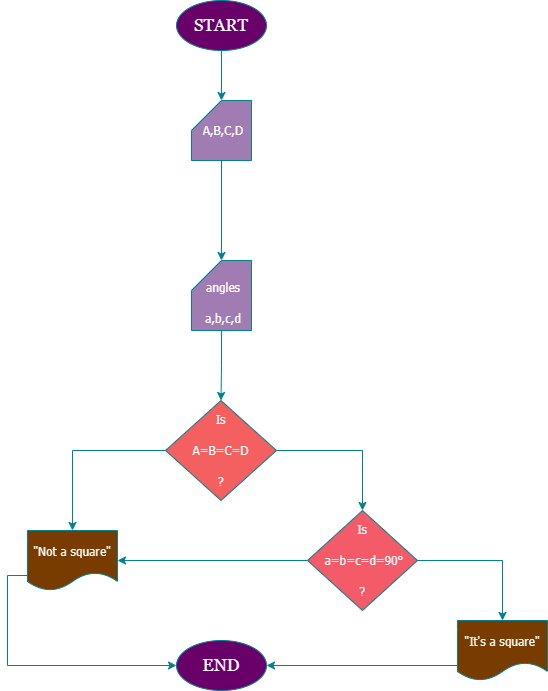

The diagram above was exported from draw.io. Its source (the exported page's mxGraphModel, read from the mxfile embedded in the PNG):
<mxGraphModel dx="746" dy="455" grid="1" gridSize="10" guides="1" tooltips="1" connect="1" arrows="1" fold="1" page="1" pageScale="1" pageWidth="827" pageHeight="1169" math="0" shadow="0">
  <root>
    <mxCell id="WIyWlLk6GJQsqaUBKTNV-0" />
    <mxCell id="WIyWlLk6GJQsqaUBKTNV-1" parent="WIyWlLk6GJQsqaUBKTNV-0" />
    <mxCell id="y0n1fJsFoZS0WrOk_BVb-0" value="&lt;font face=&quot;Georgia&quot; style=&quot;font-size: 17px;&quot; color=&quot;#ffffff&quot;&gt;START&lt;/font&gt;" style="ellipse;whiteSpace=wrap;html=1;fillColor=#690069;labelBackgroundColor=none;strokeColor=#028090;fontColor=#E4FDE1;" vertex="1" parent="WIyWlLk6GJQsqaUBKTNV-1">
      <mxGeometry x="369" y="10" width="90" height="50" as="geometry" />
    </mxCell>
    <mxCell id="y0n1fJsFoZS0WrOk_BVb-8" style="edgeStyle=orthogonalEdgeStyle;rounded=0;orthogonalLoop=1;jettySize=auto;html=1;exitX=0.5;exitY=1;exitDx=0;exitDy=0;exitPerimeter=0;strokeColor=#028090;fontColor=#E4FDE1;fillColor=#F45B69;" edge="1" parent="WIyWlLk6GJQsqaUBKTNV-1" source="y0n1fJsFoZS0WrOk_BVb-3" target="y0n1fJsFoZS0WrOk_BVb-9">
      <mxGeometry relative="1" as="geometry">
        <mxPoint x="414" y="220" as="targetPoint" />
      </mxGeometry>
    </mxCell>
    <mxCell id="y0n1fJsFoZS0WrOk_BVb-3" value="&lt;font color=&quot;#ffffff&quot;&gt;&lt;font face=&quot;Tahoma&quot;&gt;&amp;nbsp;A,B,C,D&lt;/font&gt;&lt;br&gt;&lt;/font&gt;" style="shape=card;whiteSpace=wrap;html=1;strokeColor=#028090;fontColor=#E4FDE1;fillColor=#A17CB3;" vertex="1" parent="WIyWlLk6GJQsqaUBKTNV-1">
      <mxGeometry x="384" y="110" width="60" height="60" as="geometry" />
    </mxCell>
    <mxCell id="y0n1fJsFoZS0WrOk_BVb-6" style="edgeStyle=orthogonalEdgeStyle;rounded=0;orthogonalLoop=1;jettySize=auto;html=1;exitX=0.5;exitY=1;exitDx=0;exitDy=0;strokeColor=#028090;fontColor=#E4FDE1;fillColor=#F45B69;" edge="1" parent="WIyWlLk6GJQsqaUBKTNV-1" source="y0n1fJsFoZS0WrOk_BVb-0" target="y0n1fJsFoZS0WrOk_BVb-0">
      <mxGeometry relative="1" as="geometry" />
    </mxCell>
    <mxCell id="y0n1fJsFoZS0WrOk_BVb-7" style="edgeStyle=orthogonalEdgeStyle;rounded=0;orthogonalLoop=1;jettySize=auto;html=1;exitX=0.5;exitY=1;exitDx=0;exitDy=0;entryX=0;entryY=0;entryDx=30;entryDy=0;entryPerimeter=0;strokeColor=#028090;fontColor=#E4FDE1;fillColor=#F45B69;" edge="1" parent="WIyWlLk6GJQsqaUBKTNV-1" source="y0n1fJsFoZS0WrOk_BVb-0" target="y0n1fJsFoZS0WrOk_BVb-3">
      <mxGeometry relative="1" as="geometry" />
    </mxCell>
    <mxCell id="y0n1fJsFoZS0WrOk_BVb-10" style="edgeStyle=orthogonalEdgeStyle;rounded=0;orthogonalLoop=1;jettySize=auto;html=1;exitX=0.5;exitY=1;exitDx=0;exitDy=0;exitPerimeter=0;strokeColor=#028090;fontColor=#E4FDE1;fillColor=#F45B69;" edge="1" parent="WIyWlLk6GJQsqaUBKTNV-1" source="y0n1fJsFoZS0WrOk_BVb-9" target="y0n1fJsFoZS0WrOk_BVb-11">
      <mxGeometry relative="1" as="geometry">
        <mxPoint x="414" y="400" as="targetPoint" />
      </mxGeometry>
    </mxCell>
    <mxCell id="y0n1fJsFoZS0WrOk_BVb-9" value="&lt;font face=&quot;Tahoma&quot; color=&quot;#ffffff&quot;&gt;&lt;br&gt;&amp;nbsp;angles&lt;br&gt;&lt;br&gt;&amp;nbsp;a,b,c,d&lt;/font&gt;" style="shape=card;whiteSpace=wrap;html=1;strokeColor=#028090;fontColor=#E4FDE1;fillColor=#A17CB3;" vertex="1" parent="WIyWlLk6GJQsqaUBKTNV-1">
      <mxGeometry x="384" y="270" width="60" height="70" as="geometry" />
    </mxCell>
    <mxCell id="y0n1fJsFoZS0WrOk_BVb-12" style="edgeStyle=orthogonalEdgeStyle;rounded=0;orthogonalLoop=1;jettySize=auto;html=1;exitX=1;exitY=0.5;exitDx=0;exitDy=0;strokeColor=#028090;fontColor=#E4FDE1;fillColor=#F45B69;" edge="1" parent="WIyWlLk6GJQsqaUBKTNV-1" source="y0n1fJsFoZS0WrOk_BVb-11" target="y0n1fJsFoZS0WrOk_BVb-13">
      <mxGeometry relative="1" as="geometry">
        <mxPoint x="530" y="530" as="targetPoint" />
      </mxGeometry>
    </mxCell>
    <mxCell id="y0n1fJsFoZS0WrOk_BVb-14" style="edgeStyle=orthogonalEdgeStyle;rounded=0;orthogonalLoop=1;jettySize=auto;html=1;exitX=0;exitY=0.5;exitDx=0;exitDy=0;strokeColor=#028090;fontColor=#E4FDE1;fillColor=#F45B69;" edge="1" parent="WIyWlLk6GJQsqaUBKTNV-1" source="y0n1fJsFoZS0WrOk_BVb-11" target="y0n1fJsFoZS0WrOk_BVb-15">
      <mxGeometry relative="1" as="geometry">
        <mxPoint x="260" y="520" as="targetPoint" />
      </mxGeometry>
    </mxCell>
    <mxCell id="y0n1fJsFoZS0WrOk_BVb-11" value="&lt;font face=&quot;Tahoma&quot; color=&quot;#ffffff&quot;&gt;Is&lt;br&gt;&lt;br&gt;A=B=C=D&lt;br&gt;&lt;br&gt;?&lt;/font&gt;" style="rhombus;whiteSpace=wrap;html=1;strokeColor=#028090;fontColor=#E4FDE1;fillColor=#F45F5F;" vertex="1" parent="WIyWlLk6GJQsqaUBKTNV-1">
      <mxGeometry x="358" y="410" width="111" height="100" as="geometry" />
    </mxCell>
    <mxCell id="y0n1fJsFoZS0WrOk_BVb-17" style="edgeStyle=orthogonalEdgeStyle;rounded=0;orthogonalLoop=1;jettySize=auto;html=1;exitX=1;exitY=0.5;exitDx=0;exitDy=0;strokeColor=#028090;fontColor=#E4FDE1;fillColor=#F45B69;" edge="1" parent="WIyWlLk6GJQsqaUBKTNV-1" source="y0n1fJsFoZS0WrOk_BVb-13" target="y0n1fJsFoZS0WrOk_BVb-18">
      <mxGeometry relative="1" as="geometry">
        <mxPoint x="700" y="640" as="targetPoint" />
      </mxGeometry>
    </mxCell>
    <mxCell id="y0n1fJsFoZS0WrOk_BVb-20" style="edgeStyle=orthogonalEdgeStyle;rounded=0;orthogonalLoop=1;jettySize=auto;html=1;exitX=0;exitY=0.5;exitDx=0;exitDy=0;entryX=1;entryY=0.5;entryDx=0;entryDy=0;strokeColor=#028090;fontColor=#E4FDE1;fillColor=#F45B69;" edge="1" parent="WIyWlLk6GJQsqaUBKTNV-1" source="y0n1fJsFoZS0WrOk_BVb-13" target="y0n1fJsFoZS0WrOk_BVb-15">
      <mxGeometry relative="1" as="geometry" />
    </mxCell>
    <mxCell id="y0n1fJsFoZS0WrOk_BVb-13" value="&lt;font face=&quot;Tahoma&quot; color=&quot;#ffffff&quot;&gt;Is&lt;br&gt;&lt;br&gt;&amp;nbsp;a=b=c=d=90°&lt;br&gt;&lt;br&gt;?&lt;/font&gt;" style="rhombus;whiteSpace=wrap;html=1;strokeColor=#028090;fontColor=#E4FDE1;fillColor=#F45B69;" vertex="1" parent="WIyWlLk6GJQsqaUBKTNV-1">
      <mxGeometry x="500" y="520" width="110" height="100" as="geometry" />
    </mxCell>
    <mxCell id="y0n1fJsFoZS0WrOk_BVb-22" style="edgeStyle=orthogonalEdgeStyle;rounded=0;orthogonalLoop=1;jettySize=auto;html=1;exitX=0;exitY=0.75;exitDx=0;exitDy=0;strokeColor=#028090;fontColor=#E4FDE1;fillColor=#F45B69;entryX=0;entryY=0.5;entryDx=0;entryDy=0;" edge="1" parent="WIyWlLk6GJQsqaUBKTNV-1" source="y0n1fJsFoZS0WrOk_BVb-15" target="y0n1fJsFoZS0WrOk_BVb-23">
      <mxGeometry relative="1" as="geometry">
        <mxPoint x="200" y="640" as="targetPoint" />
      </mxGeometry>
    </mxCell>
    <mxCell id="y0n1fJsFoZS0WrOk_BVb-15" value="&lt;font face=&quot;Tahoma&quot; color=&quot;#ffffff&quot;&gt;&quot;Not a square&quot;&lt;/font&gt;" style="shape=document;whiteSpace=wrap;html=1;boundedLbl=1;strokeColor=#028090;fontColor=#E4FDE1;fillColor=#783C00;" vertex="1" parent="WIyWlLk6GJQsqaUBKTNV-1">
      <mxGeometry x="220" y="540" width="90" height="60" as="geometry" />
    </mxCell>
    <mxCell id="y0n1fJsFoZS0WrOk_BVb-21" style="edgeStyle=orthogonalEdgeStyle;rounded=0;orthogonalLoop=1;jettySize=auto;html=1;exitX=0;exitY=0.75;exitDx=0;exitDy=0;strokeColor=#028090;fontColor=#E4FDE1;fillColor=#F45B69;" edge="1" parent="WIyWlLk6GJQsqaUBKTNV-1" source="y0n1fJsFoZS0WrOk_BVb-18" target="y0n1fJsFoZS0WrOk_BVb-23">
      <mxGeometry relative="1" as="geometry">
        <mxPoint x="470" y="675" as="targetPoint" />
      </mxGeometry>
    </mxCell>
    <mxCell id="y0n1fJsFoZS0WrOk_BVb-18" value="&lt;font face=&quot;Tahoma&quot; color=&quot;#ffffff&quot;&gt;&quot;It's a square&quot;&lt;/font&gt;" style="shape=document;whiteSpace=wrap;html=1;boundedLbl=1;strokeColor=#028090;fontColor=#E4FDE1;fillColor=#783C00;" vertex="1" parent="WIyWlLk6GJQsqaUBKTNV-1">
      <mxGeometry x="650" y="630" width="90" height="60" as="geometry" />
    </mxCell>
    <mxCell id="y0n1fJsFoZS0WrOk_BVb-23" value="&lt;font face=&quot;Georgia&quot; style=&quot;font-size: 17px;&quot; color=&quot;#ffffff&quot;&gt;END&lt;/font&gt;" style="ellipse;whiteSpace=wrap;html=1;fillColor=#690069;labelBackgroundColor=none;strokeColor=#028090;fontColor=#E4FDE1;" vertex="1" parent="WIyWlLk6GJQsqaUBKTNV-1">
      <mxGeometry x="369" y="650" width="90" height="50" as="geometry" />
    </mxCell>
  </root>
</mxGraphModel>